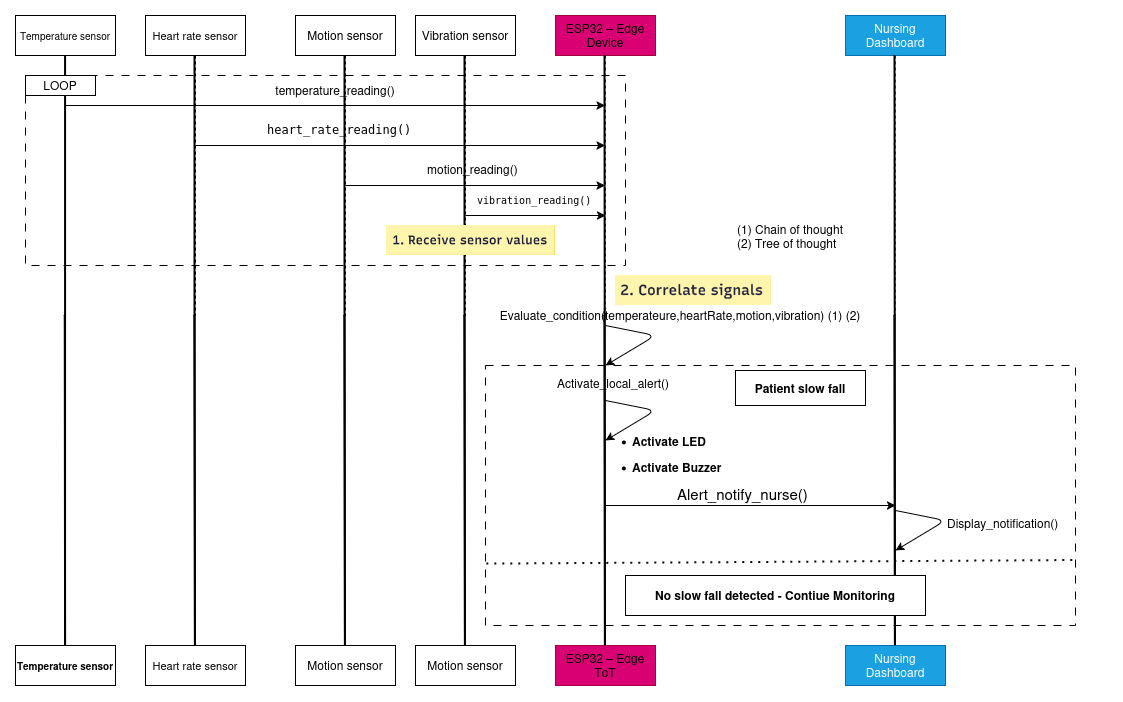

The diagram above was exported from draw.io. Its source (the exported page's mxGraphModel, read from the mxfile embedded in the PNG):
<mxGraphModel dx="1324" dy="756" grid="1" gridSize="10" guides="1" tooltips="1" connect="1" arrows="1" fold="1" page="1" pageScale="1" pageWidth="850" pageHeight="1100" math="0" shadow="0">
  <root>
    <mxCell id="0" />
    <mxCell id="1" parent="0" />
    <mxCell id="OwzmAjCJSVGyCHKIu3J4-57" parent="1" style="rounded=0;whiteSpace=wrap;html=1;dashed=1;dashPattern=8 8;" value="" vertex="1">
      <mxGeometry height="260" width="590" x="480" y="400" as="geometry" />
    </mxCell>
    <mxCell id="OwzmAjCJSVGyCHKIu3J4-22" parent="1" style="rounded=0;whiteSpace=wrap;html=1;dashed=1;dashPattern=8 8;" value="" vertex="1">
      <mxGeometry height="190" width="600" x="20" y="110" as="geometry" />
    </mxCell>
    <mxCell id="aM9ryv3xv72pqoxQDRHE-1" parent="1" style="shape=umlLifeline;perimeter=lifelinePerimeter;whiteSpace=wrap;html=1;container=0;dropTarget=0;collapsible=0;recursiveResize=0;outlineConnect=0;portConstraint=eastwest;newEdgeStyle={&quot;edgeStyle&quot;:&quot;elbowEdgeStyle&quot;,&quot;elbow&quot;:&quot;vertical&quot;,&quot;curved&quot;:0,&quot;rounded&quot;:0};gradientColor=none;strokeColor=light-dark(#000000,#321FFF);" value="&lt;font style=&quot;font-size: 10px;&quot;&gt;&lt;span data-start=&quot;65&quot; data-end=&quot;87&quot;&gt;Temperature sensor&lt;/span&gt;&lt;/font&gt;" vertex="1">
      <mxGeometry height="300" width="100" x="10" y="50" as="geometry" />
    </mxCell>
    <mxCell id="aM9ryv3xv72pqoxQDRHE-5" parent="1" style="shape=umlLifeline;perimeter=lifelinePerimeter;whiteSpace=wrap;html=1;container=0;dropTarget=0;collapsible=0;recursiveResize=0;outlineConnect=0;portConstraint=eastwest;newEdgeStyle={&quot;edgeStyle&quot;:&quot;elbowEdgeStyle&quot;,&quot;elbow&quot;:&quot;vertical&quot;,&quot;curved&quot;:0,&quot;rounded&quot;:0};strokeColor=light-dark(#000000,#FF081D);" value="&lt;font style=&quot;font-size: 11px;&quot;&gt;&lt;span data-start=&quot;75&quot; data-end=&quot;96&quot; data-is-only-node=&quot;&quot;&gt;Heart rate sensor&lt;/span&gt;&lt;/font&gt;" vertex="1">
      <mxGeometry height="300" width="100" x="140" y="50" as="geometry" />
    </mxCell>
    <mxCell id="OwzmAjCJSVGyCHKIu3J4-3" parent="1" style="rounded=0;whiteSpace=wrap;html=1;strokeColor=light-dark(#000000,#321FFF);" value="&lt;font style=&quot;font-size: 10px;&quot;&gt;&lt;strong data-start=&quot;65&quot; data-end=&quot;87&quot;&gt;Temperature sensor&lt;/strong&gt;&lt;/font&gt;" vertex="1">
      <mxGeometry height="40" width="100" x="10" y="680" as="geometry" />
    </mxCell>
    <mxCell id="OwzmAjCJSVGyCHKIu3J4-4" parent="1" style="rounded=0;whiteSpace=wrap;html=1;strokeColor=light-dark(#000000,#FF081D);" value="&lt;font style=&quot;font-size: 11px;&quot;&gt;&lt;span data-start=&quot;75&quot; data-end=&quot;96&quot; data-is-only-node=&quot;&quot;&gt;Heart rate sensor&lt;/span&gt;&lt;/font&gt;" vertex="1">
      <mxGeometry height="40" width="100" x="140" y="680" as="geometry" />
    </mxCell>
    <mxCell id="OwzmAjCJSVGyCHKIu3J4-5" parent="1" style="shape=umlLifeline;perimeter=lifelinePerimeter;whiteSpace=wrap;html=1;container=0;dropTarget=0;collapsible=0;recursiveResize=0;outlineConnect=0;portConstraint=eastwest;newEdgeStyle={&quot;edgeStyle&quot;:&quot;elbowEdgeStyle&quot;,&quot;elbow&quot;:&quot;vertical&quot;,&quot;curved&quot;:0,&quot;rounded&quot;:0};strokeColor=light-dark(#000000,#DBFF10);" value="Motion sensor" vertex="1">
      <mxGeometry height="300" width="100" x="290" y="50" as="geometry" />
    </mxCell>
    <mxCell id="OwzmAjCJSVGyCHKIu3J4-6" parent="1" style="rounded=0;whiteSpace=wrap;html=1;strokeColor=light-dark(#000000,#DBFF10);" value="Motion sensor" vertex="1">
      <mxGeometry height="40" width="100" x="290" y="680" as="geometry" />
    </mxCell>
    <mxCell id="OwzmAjCJSVGyCHKIu3J4-8" parent="1" style="shape=umlLifeline;perimeter=lifelinePerimeter;whiteSpace=wrap;html=1;container=0;dropTarget=0;collapsible=0;recursiveResize=0;outlineConnect=0;portConstraint=eastwest;newEdgeStyle={&quot;edgeStyle&quot;:&quot;elbowEdgeStyle&quot;,&quot;elbow&quot;:&quot;vertical&quot;,&quot;curved&quot;:0,&quot;rounded&quot;:0};strokeColor=light-dark(#000000,#331A00);" value="Vibration sensor" vertex="1">
      <mxGeometry height="300" width="100" x="410" y="50" as="geometry" />
    </mxCell>
    <mxCell id="OwzmAjCJSVGyCHKIu3J4-9" parent="1" style="rounded=0;whiteSpace=wrap;html=1;strokeColor=light-dark(#000000,#331A00);" value="Motion sensor" vertex="1">
      <mxGeometry height="40" width="100" x="410" y="680" as="geometry" />
    </mxCell>
    <mxCell id="OwzmAjCJSVGyCHKIu3J4-10" edge="1" parent="1" source="aM9ryv3xv72pqoxQDRHE-1" style="endArrow=none;html=1;rounded=0;strokeWidth=2;" value="">
      <mxGeometry height="50" relative="1" width="50" as="geometry">
        <Array as="points">
          <mxPoint x="60" y="680" />
          <mxPoint x="60" y="350" />
        </Array>
        <mxPoint x="10" y="140" as="sourcePoint" />
        <mxPoint x="60" y="90" as="targetPoint" />
      </mxGeometry>
    </mxCell>
    <mxCell id="OwzmAjCJSVGyCHKIu3J4-11" edge="1" parent="1" style="endArrow=none;html=1;rounded=0;strokeWidth=2;" value="">
      <mxGeometry height="50" relative="1" width="50" as="geometry">
        <Array as="points">
          <mxPoint x="190" y="680" />
          <mxPoint x="189.58" y="350" />
        </Array>
        <mxPoint x="189.58" y="350" as="sourcePoint" />
        <mxPoint x="189.58" y="90" as="targetPoint" />
      </mxGeometry>
    </mxCell>
    <mxCell id="OwzmAjCJSVGyCHKIu3J4-12" edge="1" parent="1" style="endArrow=none;html=1;rounded=0;strokeWidth=2;" value="">
      <mxGeometry height="50" relative="1" width="50" as="geometry">
        <Array as="points">
          <mxPoint x="340" y="680" />
          <mxPoint x="339.58" y="350" />
        </Array>
        <mxPoint x="339.58" y="350" as="sourcePoint" />
        <mxPoint x="339.58" y="90" as="targetPoint" />
      </mxGeometry>
    </mxCell>
    <mxCell id="OwzmAjCJSVGyCHKIu3J4-13" edge="1" parent="1" style="endArrow=none;html=1;rounded=0;strokeWidth=2;" value="">
      <mxGeometry height="50" relative="1" width="50" as="geometry">
        <Array as="points">
          <mxPoint x="460" y="680" />
          <mxPoint x="459.58" y="350" />
        </Array>
        <mxPoint x="459.58" y="350" as="sourcePoint" />
        <mxPoint x="459.58" y="90" as="targetPoint" />
      </mxGeometry>
    </mxCell>
    <mxCell id="OwzmAjCJSVGyCHKIu3J4-14" parent="1" style="shape=umlLifeline;perimeter=lifelinePerimeter;whiteSpace=wrap;html=1;container=0;dropTarget=0;collapsible=0;recursiveResize=0;outlineConnect=0;portConstraint=eastwest;newEdgeStyle={&quot;edgeStyle&quot;:&quot;elbowEdgeStyle&quot;,&quot;elbow&quot;:&quot;vertical&quot;,&quot;curved&quot;:0,&quot;rounded&quot;:0};fillColor=#d80073;fontColor=#ffffff;strokeColor=#A50040;" value="&lt;span style=&quot;color: light-dark(rgb(0, 0, 0), rgb(0, 0, 0));&quot;&gt;ESP32 – Edge Device&lt;/span&gt;" vertex="1">
      <mxGeometry height="300" width="100" x="550" y="50" as="geometry" />
    </mxCell>
    <mxCell id="OwzmAjCJSVGyCHKIu3J4-15" parent="1" style="rounded=0;whiteSpace=wrap;html=1;strokeColor=#A50040;fillColor=#d80073;labelBackgroundColor=none;labelBorderColor=none;textShadow=0;fontColor=#ffffff;" value="&lt;span style=&quot;color: light-dark(rgb(0, 0, 0), rgb(11, 11, 11));&quot;&gt;ESP32 – Edge ToT&lt;/span&gt;" vertex="1">
      <mxGeometry height="40" width="100" x="550" y="680" as="geometry" />
    </mxCell>
    <mxCell id="OwzmAjCJSVGyCHKIu3J4-16" edge="1" parent="1" style="endArrow=none;html=1;rounded=0;strokeWidth=2;" value="">
      <mxGeometry height="50" relative="1" width="50" as="geometry">
        <Array as="points">
          <mxPoint x="600" y="680" />
        </Array>
        <mxPoint x="599.58" y="350" as="sourcePoint" />
        <mxPoint x="599.58" y="90" as="targetPoint" />
      </mxGeometry>
    </mxCell>
    <mxCell id="OwzmAjCJSVGyCHKIu3J4-18" edge="1" parent="1" style="endArrow=classic;html=1;rounded=0;" value="">
      <mxGeometry height="50" relative="1" width="50" as="geometry">
        <mxPoint x="190" y="180" as="sourcePoint" />
        <mxPoint x="599.5" y="180" as="targetPoint" />
      </mxGeometry>
    </mxCell>
    <mxCell id="OwzmAjCJSVGyCHKIu3J4-19" edge="1" parent="1" style="endArrow=classic;html=1;rounded=0;" target="OwzmAjCJSVGyCHKIu3J4-14" value="">
      <mxGeometry height="50" relative="1" width="50" as="geometry">
        <mxPoint x="340" y="220" as="sourcePoint" />
        <mxPoint x="749.5" y="220" as="targetPoint" />
      </mxGeometry>
    </mxCell>
    <mxCell id="OwzmAjCJSVGyCHKIu3J4-20" edge="1" parent="1" style="endArrow=classic;html=1;rounded=0;" value="">
      <mxGeometry height="50" relative="1" width="50" as="geometry">
        <mxPoint x="460" y="250" as="sourcePoint" />
        <mxPoint x="600" y="250" as="targetPoint" />
      </mxGeometry>
    </mxCell>
    <mxCell id="OwzmAjCJSVGyCHKIu3J4-21" parent="1" style="shape=image;verticalLabelPosition=bottom;labelBackgroundColor=default;verticalAlign=top;aspect=fixed;imageAspect=0;image=data:image/png,(base64 omitted: 13064 chars);" value="" vertex="1">
      <mxGeometry height="30" width="169.38" x="380.62" y="260" as="geometry" />
    </mxCell>
    <mxCell id="OwzmAjCJSVGyCHKIu3J4-27" edge="1" parent="1" style="endArrow=classic;html=1;rounded=0;" value="">
      <mxGeometry height="50" relative="1" width="50" as="geometry">
        <mxPoint x="60" y="140" as="sourcePoint" />
        <mxPoint x="599.5" y="140" as="targetPoint" />
      </mxGeometry>
    </mxCell>
    <mxCell id="OwzmAjCJSVGyCHKIu3J4-28" parent="1" style="text;html=1;whiteSpace=wrap;strokeColor=none;fillColor=none;align=center;verticalAlign=middle;rounded=0;" value="&lt;span data-start=&quot;222&quot; data-end=&quot;247&quot;&gt;temperature_reading()&lt;/span&gt;" vertex="1">
      <mxGeometry height="30" width="190" x="235" y="110" as="geometry" />
    </mxCell>
    <mxCell id="OwzmAjCJSVGyCHKIu3J4-29" parent="1" style="text;whiteSpace=wrap;html=1;" value="&lt;code data-start=&quot;134&quot; data-end=&quot;156&quot;&gt;heart_rate_reading()&lt;/code&gt;" vertex="1">
      <mxGeometry height="40" width="180" x="260" y="150" as="geometry" />
    </mxCell>
    <mxCell id="OwzmAjCJSVGyCHKIu3J4-31" parent="1" style="text;whiteSpace=wrap;html=1;" value="motion_reading()" vertex="1">
      <mxGeometry height="40" width="120" x="420" y="190" as="geometry" />
    </mxCell>
    <mxCell id="OwzmAjCJSVGyCHKIu3J4-32" parent="1" style="text;whiteSpace=wrap;html=1;" value="&lt;font style=&quot;font-size: 10px;&quot;&gt;&lt;code data-start=&quot;279&quot; data-end=&quot;300&quot;&gt;vibration_reading()&lt;/code&gt;&lt;/font&gt;" vertex="1">
      <mxGeometry height="40" width="100" x="470" y="220" as="geometry" />
    </mxCell>
    <mxCell id="OwzmAjCJSVGyCHKIu3J4-33" parent="1" style="rounded=0;whiteSpace=wrap;html=1;" value="LOOP" vertex="1">
      <mxGeometry height="20" width="70" x="20" y="110" as="geometry" />
    </mxCell>
    <mxCell id="OwzmAjCJSVGyCHKIu3J4-34" parent="1" style="text;whiteSpace=wrap;" value="(1) Chain of thought&#10;(2) Tree of thought" vertex="1">
      <mxGeometry height="40" width="120" x="730" y="250" as="geometry" />
    </mxCell>
    <mxCell id="OwzmAjCJSVGyCHKIu3J4-36" parent="1" style="shape=umlLifeline;perimeter=lifelinePerimeter;whiteSpace=wrap;html=1;container=0;dropTarget=0;collapsible=0;recursiveResize=0;outlineConnect=0;portConstraint=eastwest;newEdgeStyle={&quot;edgeStyle&quot;:&quot;elbowEdgeStyle&quot;,&quot;elbow&quot;:&quot;vertical&quot;,&quot;curved&quot;:0,&quot;rounded&quot;:0};strokeColor=#006EAF;fillColor=#1ba1e2;fontColor=#ffffff;" value="Nursing Dashboard" vertex="1">
      <mxGeometry height="300" width="100" x="840" y="50" as="geometry" />
    </mxCell>
    <mxCell id="OwzmAjCJSVGyCHKIu3J4-37" parent="1" style="rounded=0;whiteSpace=wrap;html=1;strokeColor=#006EAF;fillColor=#1ba1e2;fontColor=#ffffff;" value="Nursing Dashboard" vertex="1">
      <mxGeometry height="40" width="100" x="840" y="680" as="geometry" />
    </mxCell>
    <mxCell id="OwzmAjCJSVGyCHKIu3J4-38" edge="1" parent="1" style="endArrow=none;html=1;rounded=0;strokeWidth=2;" value="">
      <mxGeometry height="50" relative="1" width="50" as="geometry">
        <Array as="points">
          <mxPoint x="890" y="680" />
        </Array>
        <mxPoint x="889.58" y="350" as="sourcePoint" />
        <mxPoint x="889.58" y="90" as="targetPoint" />
      </mxGeometry>
    </mxCell>
    <mxCell id="OwzmAjCJSVGyCHKIu3J4-43" parent="1" style="shape=image;verticalLabelPosition=bottom;labelBackgroundColor=default;verticalAlign=top;aspect=fixed;imageAspect=0;image=data:image/png,(base64 omitted: 11284 chars);" value="" vertex="1">
      <mxGeometry height="30" width="155.71" x="610" y="310" as="geometry" />
    </mxCell>
    <mxCell id="OwzmAjCJSVGyCHKIu3J4-47" edge="1" parent="1" style="endArrow=classic;html=1;rounded=1;curved=0;" value="">
      <mxGeometry height="50" relative="1" width="50" as="geometry">
        <Array as="points">
          <mxPoint x="650" y="370" />
        </Array>
        <mxPoint x="600" y="360" as="sourcePoint" />
        <mxPoint x="600" y="400" as="targetPoint" />
      </mxGeometry>
    </mxCell>
    <mxCell id="OwzmAjCJSVGyCHKIu3J4-48" parent="1" style="text;html=1;whiteSpace=wrap;strokeColor=none;fillColor=none;align=center;verticalAlign=middle;rounded=0;" value="Evaluate_condition(temperateure,heartRate,motion,vibration) (1) (2)" vertex="1">
      <mxGeometry height="20" width="430" x="460" y="340" as="geometry" />
    </mxCell>
    <mxCell id="OwzmAjCJSVGyCHKIu3J4-49" parent="1" style="text;whiteSpace=wrap;" value="&#10;Activate_local_alert()" vertex="1">
      <mxGeometry height="50" width="162.15" x="550" y="390" as="geometry" />
    </mxCell>
    <mxCell id="OwzmAjCJSVGyCHKIu3J4-55" edge="1" parent="1" style="endArrow=classic;html=1;rounded=1;curved=0;" value="">
      <mxGeometry height="50" relative="1" width="50" as="geometry">
        <Array as="points">
          <mxPoint x="650" y="445" />
        </Array>
        <mxPoint x="600" y="435" as="sourcePoint" />
        <mxPoint x="600" y="475" as="targetPoint" />
      </mxGeometry>
    </mxCell>
    <mxCell id="OwzmAjCJSVGyCHKIu3J4-59" parent="1" style="rounded=0;whiteSpace=wrap;html=1;labelBackgroundColor=default;" value="&lt;b&gt;&lt;span data-start=&quot;171&quot; data-end=&quot;192&quot;&gt;Patient slow fall&lt;/span&gt;&lt;/b&gt;" vertex="1">
      <mxGeometry height="35" width="130" x="730" y="405" as="geometry" />
    </mxCell>
    <mxCell id="OwzmAjCJSVGyCHKIu3J4-61" parent="1" style="text;whiteSpace=wrap;html=1;" value="&lt;li data-start=&quot;41&quot; data-end=&quot;63&quot;&gt;&lt;p data-start=&quot;43&quot; data-end=&quot;63&quot;&gt;&lt;strong data-start=&quot;43&quot; data-end=&quot;59&quot;&gt;Activate LED&lt;/strong&gt;&lt;/p&gt;&lt;/li&gt;&lt;li data-start=&quot;41&quot; data-end=&quot;63&quot;&gt;&lt;p data-start=&quot;43&quot; data-end=&quot;63&quot;&gt;&lt;strong data-start=&quot;43&quot; data-end=&quot;59&quot;&gt;Activate Buzzer&lt;/strong&gt;&lt;/p&gt;&lt;/li&gt;" vertex="1">
      <mxGeometry height="80" width="100" x="625" y="450" as="geometry" />
    </mxCell>
    <mxCell id="OwzmAjCJSVGyCHKIu3J4-63" edge="1" parent="1" style="endArrow=classic;html=1;rounded=0;" value="">
      <mxGeometry height="50" relative="1" width="50" as="geometry">
        <mxPoint x="600" y="540" as="sourcePoint" />
        <mxPoint x="890" y="540" as="targetPoint" />
      </mxGeometry>
    </mxCell>
    <mxCell id="OwzmAjCJSVGyCHKIu3J4-64" edge="1" parent="1" style="endArrow=none;dashed=1;html=1;dashPattern=1 3;strokeWidth=2;rounded=0;entryX=1;entryY=0.75;entryDx=0;entryDy=0;" target="OwzmAjCJSVGyCHKIu3J4-57" value="">
      <mxGeometry height="50" relative="1" width="50" as="geometry">
        <mxPoint x="481.35" y="598.62" as="sourcePoint" />
        <mxPoint x="1018.6499999999997" y="590.0000000000001" as="targetPoint" />
      </mxGeometry>
    </mxCell>
    <mxCell id="OwzmAjCJSVGyCHKIu3J4-65" parent="1" style="rounded=0;whiteSpace=wrap;html=1;" value="&lt;strong data-start=&quot;204&quot; data-end=&quot;229&quot;&gt;No slow fall detected - Contiue Monitoring&lt;/strong&gt;" vertex="1">
      <mxGeometry height="40" width="300" x="620" y="610" as="geometry" />
    </mxCell>
    <mxCell id="OwzmAjCJSVGyCHKIu3J4-66" parent="1" style="text;html=1;whiteSpace=wrap;strokeColor=none;fillColor=none;align=left;verticalAlign=middle;rounded=0;" value="&lt;font style=&quot;font-size: 15px;&quot;&gt;Alert_notify_nurse()&lt;/font&gt;" vertex="1">
      <mxGeometry height="35" width="160" x="670" y="510" as="geometry" />
    </mxCell>
    <mxCell id="OwzmAjCJSVGyCHKIu3J4-67" parent="1" style="text;whiteSpace=wrap;" value="&#10;Display_notification()" vertex="1">
      <mxGeometry height="50" width="162.15" x="940" y="530" as="geometry" />
    </mxCell>
    <mxCell id="OwzmAjCJSVGyCHKIu3J4-68" edge="1" parent="1" style="endArrow=classic;html=1;rounded=1;curved=0;" value="">
      <mxGeometry height="50" relative="1" width="50" as="geometry">
        <Array as="points">
          <mxPoint x="940" y="555" />
        </Array>
        <mxPoint x="890" y="545" as="sourcePoint" />
        <mxPoint x="890" y="585" as="targetPoint" />
      </mxGeometry>
    </mxCell>
  </root>
</mxGraphModel>